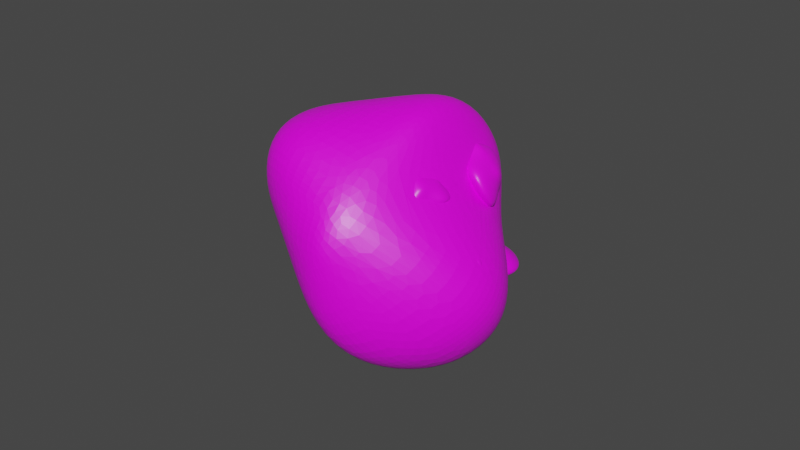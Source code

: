 # Source: ironDeposit2.blend  (saved by Blender 2.90.8; exported with 4.5.12 LTS)
import bpy
from mathutils import Matrix  # noqa: F401  (used for matrix-valued properties, if any)

bpy.ops.wm.read_factory_settings(use_empty=True)
scene = bpy.context.scene
scene.name = 'Scene'

# ---- collections
col_collection = bpy.data.collections.new('Collection'); scene.collection.children.link(col_collection)

# ---- images (referenced by path relative to the original .blend; pixels are not part of the script)
import os
ASSET_DIR = os.environ.get("B2B_ASSET_DIR", "")  # directory of the original .blend (textures are referenced by path, not embedded)
HERE = os.path.dirname(os.path.abspath(__file__))  # packed textures are extracted next to this script under _unpacked/

def load_image(name, relpath, width, height, colorspace="sRGB"):
    """Load a texture the original file referenced (path relative to the .blend, or extracted next to this script)."""
    p = next((c for c in (os.path.join(HERE, relpath), os.path.join(ASSET_DIR, relpath)) if relpath and os.path.exists(c)), "")
    if p:
        img = bpy.data.images.load(p, check_existing=True)
        img.name = name
    else:  # same state as the original file: an image datablock whose file is absent (Cycles renders it pink)
        img = bpy.data.images.new(name, width, height)
        img.source = "FILE"
        img.filepath = "//" + (relpath or name)
    img.colorspace_settings.name = colorspace
    return img
img_colourpalette_png = load_image('colourpalette.png', 'colourpalette.png', 1024, 1024, 'sRGB')

# ---- materials (node trees are filled in below, after node groups)
mat_material = bpy.data.materials.new('Material')
mat_material.alpha_threshold = 0.0
mat_material.use_transparent_shadow = False
mat_material.line_color = (0.0, 0.0, 0.0, 1.0)

# ---- material node trees
mat_material.use_nodes = True; mat_material.node_tree.nodes.clear()
_N = mat_material.node_tree.nodes; _L = mat_material.node_tree.links
n0 = _N.new('ShaderNodeOutputMaterial'); n0.name = 'Material Output'; n0.location = (300, 300)
n1 = _N.new('ShaderNodeBsdfPrincipled'); n1.name = 'Principled BSDF'; n1.location = (10, 300)
n1.distribution = 'GGX'
n1.subsurface_method = 'BURLEY'
n1.inputs[2].default_value = 0.4
n1.inputs[3].default_value = 1.45
n1.inputs[27].default_value = (0.0, 0.0, 0.0, 1.0)
n1.inputs[28].default_value = 1.0
n2 = _N.new('ShaderNodeTexImage'); n2.name = 'Image Texture'; n2.location = (-314, 261)
n2.image = img_colourpalette_png
n3 = _N.new('ShaderNodeTexCoord'); n3.name = 'Texture Coordinate'; n3.location = (-514, 197)
_L.new(n1.outputs[0], n0.inputs[0])
_L.new(n2.outputs[0], n1.inputs[0])
_L.new(n3.outputs[2], n2.inputs[0])
n0.is_active_output = True

# ---- world
world_world = bpy.data.worlds.new('World'); scene.world = world_world
world_world.use_nodes = True; world_world.node_tree.nodes.clear()
_N = world_world.node_tree.nodes; _L = world_world.node_tree.links
n0 = _N.new('ShaderNodeOutputWorld'); n0.name = 'World Output'; n0.location = (300, 300)
n1 = _N.new('ShaderNodeBackground'); n1.name = 'Background'; n1.location = (10, 300)
n1.inputs[0].default_value = (0.05088, 0.05088, 0.05088, 1.0)
_L.new(n1.outputs[0], n0.inputs[0])
n0.is_active_output = True
world_world.color = (0.05088, 0.05088, 0.05088)
world_world.use_sun_shadow = False
world_world.sun_shadow_jitter_overblur = 0.0

# ---- meshes
me_cube = bpy.data.meshes.new('Cube')
me_cube.from_pydata([(0.565, 1.0, 1.207), (1.377, 1.464, 1.854), (1.675, 0.9894, 1.383), (1.105, 0.4292, -2.057), (0.565, 3.026, 0.1214), (2.569, 0.565, 0.1214), (2.618, -1.816, 1.806), (1.659, -0.06941, 1.927), (0.565, -1.581, 1.207), (1.0, -0.565, 0.1214), (0.1467, -1.662, -0.0661), (0.565, -0.565, -0.3136), (-0.565, 1.388, 1.207), (-1.962, 0.9534, 1.207), (-0.565, 0.9534, 1.642), (-1.379, 1.239, -0.01652), (-0.565, 2.095, 0.1535), (-0.9443, 1.239, -0.4515), (-2.341, 0.4972, 1.037), (-0.565, -1.192, 1.207), (-0.565, -0.7573, 2.524), (-0.9443, 0.1087, -0.4515), (-0.9833, -1.662, -0.03402), (-1.379, 0.1087, -0.01652)], [], [(17, 3, 11, 21), (23, 18, 13, 15), (10, 8, 19, 22), (1, 14, 20, 7), (5, 2, 6, 9), (0, 1, 2), (3, 4, 5), (6, 7, 8), (9, 10, 11), (12, 13, 14), (15, 16, 17), (18, 19, 20), (21, 22, 23), (17, 21, 23, 15), (3, 17, 16, 4), (2, 5, 4, 0), (22, 19, 18, 23), (8, 10, 9, 6), (12, 16, 15, 13), (7, 20, 19, 8), (1, 7, 6, 2), (21, 11, 10, 22), (20, 14, 13, 18), (14, 1, 0, 12), (11, 3, 5, 9), (16, 12, 0, 4)])
_uv = me_cube.uv_layers.new(name='UVMap')
_uv.uv.foreach_set('vector', [0.909, 0.5515, 0.909, 0.5515, 0.909, 0.5515, 0.909, 0.5515, 0.909, 0.5515, 0.909, 0.5515, 0.909, 0.5515, 0.909, 0.5515, 0.909, 0.5515, 0.909, 0.5515, 0.909, 0.5515, 0.909, 0.5515, 0.909, 0.5515, 0.909, 0.5515, 0.909, 0.5515, 0.909, 0.5515, 0.909, 0.5515, 0.909, 0.5515, 0.909, 0.5515, 0.909, 0.5515, 0.909, 0.5515, 0.909, 0.5515, 0.909, 0.5515, 0.909, 0.5515, 0.909, 0.5515, 0.909, 0.5515, 0.909, 0.5515, 0.909, 0.5515, 0.909, 0.5515, 0.909, 0.5515, 0.909, 0.5515, 0.909, 0.5515, 0.909, 0.5515, 0.909, 0.5515, 0.909, 0.5515, 0.909, 0.5515, 0.909, 0.5515, 0.909, 0.5515, 0.909, 0.5515, 0.909, 0.5515, 0.909, 0.5515, 0.909, 0.5515, 0.909, 0.5515, 0.909, 0.5515, 0.909, 0.5515, 0.909, 0.5515, 0.909, 0.5515, 0.909, 0.5515, 0.909, 0.5515, 0.909, 0.5515, 0.909, 0.5515, 0.909, 0.5515, 0.909, 0.5515, 0.909, 0.5515, 0.909, 0.5515, 0.909, 0.5515, 0.909, 0.5515, 0.909, 0.5515, 0.909, 0.5515, 0.909, 0.5515, 0.909, 0.5515, 0.909, 0.5515, 0.909, 0.5515, 0.909, 0.5515, 0.909, 0.5515, 0.909, 0.5515, 0.909, 0.5515, 0.909, 0.5515, 0.909, 0.5515, 0.909, 0.5515, 0.909, 0.5515, 0.909, 0.5515, 0.909, 0.5515, 0.909, 0.5515, 0.909, 0.5515, 0.909, 0.5515, 0.909, 0.5515, 0.909, 0.5515, 0.909, 0.5515, 0.909, 0.5515, 0.909, 0.5515, 0.909, 0.5515, 0.909, 0.5515, 0.909, 0.5515, 0.909, 0.5515, 0.909, 0.5515, 0.909, 0.5515, 0.909, 0.5515, 0.909, 0.5515, 0.909, 0.5515, 0.909, 0.5515, 0.909, 0.5515, 0.909, 0.5515, 0.909, 0.5515, 0.909, 0.5515, 0.909, 0.5515])
me_cube.materials.append(mat_material)
me_cube.use_remesh_preserve_volume = False
me_cube.use_remesh_preserve_attributes = False
me_cube.use_mirror_vertex_groups = False
me_cube.update()
me_cube_001 = bpy.data.meshes.new('Cube.001')
me_cube_001.from_pydata([(0.565, 1.0, 1.207), (0.565, 0.9534, 1.642), (1.0, 0.565, 1.207), (0.565, 0.565, -0.3136), (0.565, 3.026, 0.1214), (2.569, 0.565, 0.1214), (1.0, -0.565, 1.207), (0.565, -0.7573, 1.642), (0.565, -1.581, 1.207), (1.0, -0.565, 0.1214), (0.565, -2.405, 0.1214), (0.565, -0.565, -0.3136), (-0.565, 1.388, 1.207), (-1.962, 0.9534, 1.207), (-0.565, 0.9534, 1.642), (-1.0, 0.565, 0.1535), (-0.565, 2.095, 0.1535), (-0.565, 0.565, -0.2815), (-1.962, -0.1766, 1.207), (-0.565, -1.192, 1.207), (-0.565, -0.7573, 2.524), (-0.565, -0.565, -0.2815), (-0.565, -2.405, 0.1535), (-1.0, -0.565, 0.1535)], [], [(17, 3, 11, 21), (23, 18, 13, 15), (10, 8, 19, 22), (1, 14, 20, 7), (5, 2, 6, 9), (0, 1, 2), (3, 4, 5), (6, 7, 8), (9, 10, 11), (12, 13, 14), (15, 16, 17), (18, 19, 20), (21, 22, 23), (17, 21, 23, 15), (3, 17, 16, 4), (2, 5, 4, 0), (22, 19, 18, 23), (8, 10, 9, 6), (12, 16, 15, 13), (7, 20, 19, 8), (1, 7, 6, 2), (21, 11, 10, 22), (20, 14, 13, 18), (14, 1, 0, 12), (11, 3, 5, 9), (16, 12, 0, 4)])
_uv = me_cube_001.uv_layers.new(name='UVMap')
_uv.uv.foreach_set('vector', [0.1495, 0.5515, 0.1495, 0.5515, 0.1495, 0.5515, 0.1495, 0.5515, 0.1495, 0.5515, 0.1495, 0.5515, 0.1495, 0.5515, 0.1495, 0.5515, 0.1495, 0.5515, 0.1495, 0.5515, 0.1495, 0.5515, 0.1495, 0.5515, 0.1495, 0.5515, 0.1495, 0.5515, 0.1495, 0.5515, 0.1495, 0.5515, 0.1495, 0.5515, 0.1495, 0.5515, 0.1495, 0.5515, 0.1495, 0.5515, 0.1495, 0.5515, 0.1495, 0.5515, 0.1495, 0.5515, 0.1495, 0.5515, 0.1495, 0.5515, 0.1495, 0.5515, 0.1495, 0.5515, 0.1495, 0.5515, 0.1495, 0.5515, 0.1495, 0.5515, 0.1495, 0.5515, 0.1495, 0.5515, 0.1495, 0.5515, 0.1495, 0.5515, 0.1495, 0.5515, 0.1495, 0.5515, 0.1495, 0.5515, 0.1495, 0.5515, 0.1495, 0.5515, 0.1495, 0.5515, 0.1495, 0.5515, 0.1495, 0.5515, 0.1495, 0.5515, 0.1495, 0.5515, 0.1495, 0.5515, 0.1495, 0.5515, 0.1495, 0.5515, 0.1495, 0.5515, 0.1495, 0.5515, 0.1495, 0.5515, 0.1495, 0.5515, 0.1495, 0.5515, 0.1495, 0.5515, 0.1495, 0.5515, 0.1495, 0.5515, 0.1495, 0.5515, 0.1495, 0.5515, 0.1495, 0.5515, 0.1495, 0.5515, 0.1495, 0.5515, 0.1495, 0.5515, 0.1495, 0.5515, 0.1495, 0.5515, 0.1495, 0.5515, 0.1495, 0.5515, 0.1495, 0.5515, 0.1495, 0.5515, 0.1495, 0.5515, 0.1495, 0.5515, 0.1495, 0.5515, 0.1495, 0.5515, 0.1495, 0.5515, 0.1495, 0.5515, 0.1495, 0.5515, 0.1495, 0.5515, 0.1495, 0.5515, 0.1495, 0.5515, 0.1495, 0.5515, 0.1495, 0.5515, 0.1495, 0.5515, 0.1495, 0.5515, 0.1495, 0.5515, 0.1495, 0.5515, 0.1495, 0.5515, 0.1495, 0.5515, 0.1495, 0.5515, 0.1495, 0.5515, 0.1495, 0.5515, 0.1495, 0.5515, 0.1495, 0.5515, 0.1495, 0.5515, 0.1495, 0.5515, 0.1495, 0.5515, 0.1495, 0.5515, 0.1495, 0.5515, 0.1495, 0.5515])
me_cube_001.materials.append(mat_material)
me_cube_001.use_remesh_preserve_volume = False
me_cube_001.use_remesh_preserve_attributes = False
me_cube_001.use_mirror_vertex_groups = False
me_cube_001.update()
me_cube_002 = bpy.data.meshes.new('Cube.002')
me_cube_002.from_pydata([(0.565, 1.0, 1.207), (0.565, 0.9534, 1.642), (1.0, 0.565, 1.207), (0.565, 0.565, -0.3136), (0.565, 3.026, 0.1214), (2.569, 0.565, 0.1214), (1.0, -0.565, 1.207), (0.565, -0.7573, 1.642), (0.565, -1.581, 1.207), (1.0, -0.565, 0.1214), (0.565, -2.405, 0.1214), (0.565, -0.565, -0.3136), (-0.565, 1.388, 1.207), (-1.962, 0.9534, 1.207), (-0.565, 0.9534, 1.642), (-1.0, 0.565, 0.1535), (-0.565, 2.095, 0.1535), (-0.565, 0.565, -0.2815), (-1.962, -0.1766, 1.207), (-0.565, -1.192, 1.207), (-0.565, -0.7573, 2.524), (-0.565, -0.565, -0.2815), (-0.565, -2.405, 0.1535), (-1.0, -0.565, 0.1535)], [], [(17, 3, 11, 21), (23, 18, 13, 15), (10, 8, 19, 22), (1, 14, 20, 7), (5, 2, 6, 9), (0, 1, 2), (3, 4, 5), (6, 7, 8), (9, 10, 11), (12, 13, 14), (15, 16, 17), (18, 19, 20), (21, 22, 23), (17, 21, 23, 15), (3, 17, 16, 4), (2, 5, 4, 0), (22, 19, 18, 23), (8, 10, 9, 6), (12, 16, 15, 13), (7, 20, 19, 8), (1, 7, 6, 2), (21, 11, 10, 22), (20, 14, 13, 18), (14, 1, 0, 12), (11, 3, 5, 9), (16, 12, 0, 4)])
_uv = me_cube_002.uv_layers.new(name='UVMap')
_uv.uv.foreach_set('vector', [0.1529, 0.4026, 0.1529, 0.4026, 0.1529, 0.4026, 0.1529, 0.4026, 0.1529, 0.4026, 0.1529, 0.4026, 0.1529, 0.4026, 0.1529, 0.4026, 0.1529, 0.4026, 0.1529, 0.4026, 0.1529, 0.4026, 0.1529, 0.4026, 0.1529, 0.4026, 0.1529, 0.4026, 0.1529, 0.4026, 0.1529, 0.4026, 0.1529, 0.4026, 0.1529, 0.4026, 0.1529, 0.4026, 0.1529, 0.4026, 0.1529, 0.4026, 0.1529, 0.4026, 0.1529, 0.4026, 0.1529, 0.4026, 0.1529, 0.4026, 0.1529, 0.4026, 0.1529, 0.4026, 0.1529, 0.4026, 0.1529, 0.4026, 0.1529, 0.4026, 0.1529, 0.4026, 0.1529, 0.4026, 0.1529, 0.4026, 0.1529, 0.4026, 0.1529, 0.4026, 0.1529, 0.4026, 0.1529, 0.4026, 0.1529, 0.4026, 0.1529, 0.4026, 0.1529, 0.4026, 0.1529, 0.4026, 0.1529, 0.4026, 0.1529, 0.4026, 0.1529, 0.4026, 0.1529, 0.4026, 0.1529, 0.4026, 0.1529, 0.4026, 0.1529, 0.4026, 0.1529, 0.4026, 0.1529, 0.4026, 0.1529, 0.4026, 0.1529, 0.4026, 0.1529, 0.4026, 0.1529, 0.4026, 0.1529, 0.4026, 0.1529, 0.4026, 0.1529, 0.4026, 0.1529, 0.4026, 0.1529, 0.4026, 0.1529, 0.4026, 0.1529, 0.4026, 0.1529, 0.4026, 0.1529, 0.4026, 0.1529, 0.4026, 0.1529, 0.4026, 0.1529, 0.4026, 0.1529, 0.4026, 0.1529, 0.4026, 0.1529, 0.4026, 0.1529, 0.4026, 0.1529, 0.4026, 0.1529, 0.4026, 0.1529, 0.4026, 0.1529, 0.4026, 0.1529, 0.4026, 0.1529, 0.4026, 0.1529, 0.4026, 0.1529, 0.4026, 0.1529, 0.4026, 0.1529, 0.4026, 0.1529, 0.4026, 0.1529, 0.4026, 0.1529, 0.4026, 0.1529, 0.4026, 0.1529, 0.4026, 0.1529, 0.4026, 0.1529, 0.4026, 0.1529, 0.4026, 0.1529, 0.4026, 0.1529, 0.4026, 0.1529, 0.4026, 0.1529, 0.4026, 0.1529, 0.4026, 0.1529, 0.4026, 0.1529, 0.4026, 0.1529, 0.4026])
me_cube_002.materials.append(mat_material)
me_cube_002.use_remesh_preserve_volume = False
me_cube_002.use_remesh_preserve_attributes = False
me_cube_002.use_mirror_vertex_groups = False
me_cube_002.update()
me_cube_003 = bpy.data.meshes.new('Cube.003')
me_cube_003.from_pydata([(0.565, 1.0, 1.207), (0.565, 0.9534, 1.642), (1.0, 0.565, 1.207), (0.565, 0.565, -0.3136), (0.565, 3.026, 0.1214), (2.569, 0.565, 0.1214), (1.0, -0.565, 1.207), (0.565, -0.7573, 1.642), (0.565, -1.581, 1.207), (1.0, -0.565, 0.1214), (0.565, -2.405, 0.1214), (0.565, -0.565, -0.3136), (-0.565, 1.388, 1.207), (-1.962, 0.9534, 1.207), (-0.565, 0.9534, 1.642), (-1.0, 0.565, 0.1535), (-0.565, 2.095, 0.1535), (-0.565, 0.565, -0.2815), (-1.962, -0.1766, 1.207), (-0.565, -1.192, 1.207), (-0.565, -0.7573, 2.524), (-0.565, -0.565, -0.2815), (-0.565, -2.405, 0.1535), (-1.0, -0.565, 0.1535)], [], [(17, 3, 11, 21), (23, 18, 13, 15), (10, 8, 19, 22), (1, 14, 20, 7), (5, 2, 6, 9), (0, 1, 2), (3, 4, 5), (6, 7, 8), (9, 10, 11), (12, 13, 14), (15, 16, 17), (18, 19, 20), (21, 22, 23), (17, 21, 23, 15), (3, 17, 16, 4), (2, 5, 4, 0), (22, 19, 18, 23), (8, 10, 9, 6), (12, 16, 15, 13), (7, 20, 19, 8), (1, 7, 6, 2), (21, 11, 10, 22), (20, 14, 13, 18), (14, 1, 0, 12), (11, 3, 5, 9), (16, 12, 0, 4)])
_uv = me_cube_003.uv_layers.new(name='UVMap')
_uv.uv.foreach_set('vector', [0.1581, 0.4026, 0.1581, 0.4026, 0.1581, 0.4026, 0.1581, 0.4026, 0.1581, 0.4026, 0.1581, 0.4026, 0.1581, 0.4026, 0.1581, 0.4026, 0.1581, 0.4026, 0.1581, 0.4026, 0.1581, 0.4026, 0.1581, 0.4026, 0.1581, 0.4026, 0.1581, 0.4026, 0.1581, 0.4026, 0.1581, 0.4026, 0.1581, 0.4026, 0.1581, 0.4026, 0.1581, 0.4026, 0.1581, 0.4026, 0.1581, 0.4026, 0.1581, 0.4026, 0.1581, 0.4026, 0.1581, 0.4026, 0.1581, 0.4026, 0.1581, 0.4026, 0.1581, 0.4026, 0.1581, 0.4026, 0.1581, 0.4026, 0.1581, 0.4026, 0.1581, 0.4026, 0.1581, 0.4026, 0.1581, 0.4026, 0.1581, 0.4026, 0.1581, 0.4026, 0.1581, 0.4026, 0.1581, 0.4026, 0.1581, 0.4026, 0.1581, 0.4026, 0.1581, 0.4026, 0.1581, 0.4026, 0.1581, 0.4026, 0.1581, 0.4026, 0.1581, 0.4026, 0.1581, 0.4026, 0.1581, 0.4026, 0.1581, 0.4026, 0.1581, 0.4026, 0.1581, 0.4026, 0.1581, 0.4026, 0.1581, 0.4026, 0.1581, 0.4026, 0.1581, 0.4026, 0.1581, 0.4026, 0.1581, 0.4026, 0.1581, 0.4026, 0.1581, 0.4026, 0.1581, 0.4026, 0.1581, 0.4026, 0.1581, 0.4026, 0.1581, 0.4026, 0.1581, 0.4026, 0.1581, 0.4026, 0.1581, 0.4026, 0.1581, 0.4026, 0.1581, 0.4026, 0.1581, 0.4026, 0.1581, 0.4026, 0.1581, 0.4026, 0.1581, 0.4026, 0.1581, 0.4026, 0.1581, 0.4026, 0.1581, 0.4026, 0.1581, 0.4026, 0.1581, 0.4026, 0.1581, 0.4026, 0.1581, 0.4026, 0.1581, 0.4026, 0.1581, 0.4026, 0.1581, 0.4026, 0.1581, 0.4026, 0.1581, 0.4026, 0.1581, 0.4026, 0.1581, 0.4026, 0.1581, 0.4026, 0.1581, 0.4026, 0.1581, 0.4026, 0.1581, 0.4026, 0.1581, 0.4026, 0.1581, 0.4026, 0.1581, 0.4026, 0.1581, 0.4026, 0.1581, 0.4026, 0.1581, 0.4026, 0.1581, 0.4026, 0.1581, 0.4026])
me_cube_003.materials.append(mat_material)
me_cube_003.use_remesh_preserve_volume = False
me_cube_003.use_remesh_preserve_attributes = False
me_cube_003.use_mirror_vertex_groups = False
me_cube_003.update()
me_cube_004 = bpy.data.meshes.new('Cube.004')
me_cube_004.from_pydata([(0.565, 1.0, 1.207), (0.565, 0.9534, 1.642), (1.0, 0.565, 1.207), (0.565, 0.565, -0.3136), (0.565, 3.026, 0.1214), (2.569, 0.565, 0.1214), (1.0, -0.565, 1.207), (0.565, -0.7573, 1.642), (0.565, -1.581, 1.207), (1.0, -0.565, 0.1214), (0.565, -2.405, 0.1214), (0.565, -0.565, -0.3136), (-0.565, 1.388, 1.207), (-1.962, 0.9534, 1.207), (-0.565, 0.9534, 1.642), (-1.0, 0.565, 0.1535), (-0.565, 2.095, 0.1535), (-0.565, 0.565, -0.2815), (-1.962, -0.1766, 1.207), (-0.565, -1.192, 1.207), (-0.565, -0.7573, 2.524), (-0.565, -0.565, -0.2815), (-0.565, -2.405, 0.1535), (-1.0, -0.565, 0.1535)], [], [(17, 3, 11, 21), (23, 18, 13, 15), (10, 8, 19, 22), (1, 14, 20, 7), (5, 2, 6, 9), (0, 1, 2), (3, 4, 5), (6, 7, 8), (9, 10, 11), (12, 13, 14), (15, 16, 17), (18, 19, 20), (21, 22, 23), (17, 21, 23, 15), (3, 17, 16, 4), (2, 5, 4, 0), (22, 19, 18, 23), (8, 10, 9, 6), (12, 16, 15, 13), (7, 20, 19, 8), (1, 7, 6, 2), (21, 11, 10, 22), (20, 14, 13, 18), (14, 1, 0, 12), (11, 3, 5, 9), (16, 12, 0, 4)])
_uv = me_cube_004.uv_layers.new(name='UVMap')
_uv.uv.foreach_set('vector', [0.8081, 0.4026, 0.8081, 0.4026, 0.8081, 0.4026, 0.8081, 0.4026, 0.8081, 0.4026, 0.8081, 0.4026, 0.8081, 0.4026, 0.8081, 0.4026, 0.8081, 0.4026, 0.8081, 0.4026, 0.8081, 0.4026, 0.8081, 0.4026, 0.8081, 0.4026, 0.8081, 0.4026, 0.8081, 0.4026, 0.8081, 0.4026, 0.8081, 0.4026, 0.8081, 0.4026, 0.8081, 0.4026, 0.8081, 0.4026, 0.8081, 0.4026, 0.8081, 0.4026, 0.8081, 0.4026, 0.8081, 0.4026, 0.8081, 0.4026, 0.8081, 0.4026, 0.8081, 0.4026, 0.8081, 0.4026, 0.8081, 0.4026, 0.8081, 0.4026, 0.8081, 0.4026, 0.8081, 0.4026, 0.8081, 0.4026, 0.8081, 0.4026, 0.8081, 0.4026, 0.8081, 0.4026, 0.8081, 0.4026, 0.8081, 0.4026, 0.8081, 0.4026, 0.8081, 0.4026, 0.8081, 0.4026, 0.8081, 0.4026, 0.8081, 0.4026, 0.8081, 0.4026, 0.8081, 0.4026, 0.8081, 0.4026, 0.8081, 0.4026, 0.8081, 0.4026, 0.8081, 0.4026, 0.8081, 0.4026, 0.8081, 0.4026, 0.8081, 0.4026, 0.8081, 0.4026, 0.8081, 0.4026, 0.8081, 0.4026, 0.8081, 0.4026, 0.8081, 0.4026, 0.8081, 0.4026, 0.8081, 0.4026, 0.8081, 0.4026, 0.8081, 0.4026, 0.8081, 0.4026, 0.8081, 0.4026, 0.8081, 0.4026, 0.8081, 0.4026, 0.8081, 0.4026, 0.8081, 0.4026, 0.8081, 0.4026, 0.8081, 0.4026, 0.8081, 0.4026, 0.8081, 0.4026, 0.8081, 0.4026, 0.8081, 0.4026, 0.8081, 0.4026, 0.8081, 0.4026, 0.8081, 0.4026, 0.8081, 0.4026, 0.8081, 0.4026, 0.8081, 0.4026, 0.8081, 0.4026, 0.8081, 0.4026, 0.8081, 0.4026, 0.8081, 0.4026, 0.8081, 0.4026, 0.8081, 0.4026, 0.8081, 0.4026, 0.8081, 0.4026, 0.8081, 0.4026, 0.8081, 0.4026, 0.8081, 0.4026, 0.8081, 0.4026, 0.8081, 0.4026, 0.8081, 0.4026, 0.8081, 0.4026, 0.8081, 0.4026, 0.8081, 0.4026])
me_cube_004.materials.append(mat_material)
me_cube_004.use_remesh_preserve_volume = False
me_cube_004.use_remesh_preserve_attributes = False
me_cube_004.use_mirror_vertex_groups = False
me_cube_004.update()
me_cube_007 = bpy.data.meshes.new('Cube.007')
me_cube_007.from_pydata([(0.565, 1.0, 1.207), (0.565, 0.9534, 1.642), (1.0, 0.565, 1.207), (0.565, 0.565, -0.3136), (0.565, 3.026, 0.1214), (2.569, 0.565, 0.1214), (1.0, -0.565, 1.207), (0.565, -0.7573, 1.642), (0.565, -1.581, 1.207), (1.0, -0.565, 0.1214), (0.565, -2.405, 0.1214), (0.565, -0.565, -0.3136), (-0.565, 1.388, 1.207), (-1.962, 0.9534, 1.207), (-0.565, 0.9534, 1.642), (-1.0, 0.565, 0.1535), (-0.565, 2.095, 0.1535), (-0.565, 0.565, -0.2815), (-1.962, -0.1766, 1.207), (-0.565, -1.192, 1.207), (-0.565, -0.7573, 2.524), (-0.565, -0.565, -0.2815), (-0.565, -2.405, 0.1535), (-1.0, -0.565, 0.1535)], [], [(17, 3, 11, 21), (23, 18, 13, 15), (10, 8, 19, 22), (1, 14, 20, 7), (5, 2, 6, 9), (0, 1, 2), (3, 4, 5), (6, 7, 8), (9, 10, 11), (12, 13, 14), (15, 16, 17), (18, 19, 20), (21, 22, 23), (17, 21, 23, 15), (3, 17, 16, 4), (2, 5, 4, 0), (22, 19, 18, 23), (8, 10, 9, 6), (12, 16, 15, 13), (7, 20, 19, 8), (1, 7, 6, 2), (21, 11, 10, 22), (20, 14, 13, 18), (14, 1, 0, 12), (11, 3, 5, 9), (16, 12, 0, 4)])
_uv = me_cube_007.uv_layers.new(name='UVMap')
_uv.uv.foreach_set('vector', [0.1598, 0.5019, 0.1598, 0.5019, 0.1598, 0.5019, 0.1598, 0.5019, 0.1598, 0.5019, 0.1598, 0.5019, 0.1598, 0.5019, 0.1598, 0.5019, 0.1598, 0.5019, 0.1598, 0.5019, 0.1598, 0.5019, 0.1598, 0.5019, 0.1598, 0.5019, 0.1598, 0.5019, 0.1598, 0.5019, 0.1598, 0.5019, 0.1598, 0.5019, 0.1598, 0.5019, 0.1598, 0.5019, 0.1598, 0.5019, 0.1598, 0.5019, 0.1598, 0.5019, 0.1598, 0.5019, 0.1598, 0.5019, 0.1598, 0.5019, 0.1598, 0.5019, 0.1598, 0.5019, 0.1598, 0.5019, 0.1598, 0.5019, 0.1598, 0.5019, 0.1598, 0.5019, 0.1598, 0.5019, 0.1598, 0.5019, 0.1598, 0.5019, 0.1598, 0.5019, 0.1598, 0.5019, 0.1598, 0.5019, 0.1598, 0.5019, 0.1598, 0.5019, 0.1598, 0.5019, 0.1598, 0.5019, 0.1598, 0.5019, 0.1598, 0.5019, 0.1598, 0.5019, 0.1598, 0.5019, 0.1598, 0.5019, 0.1598, 0.5019, 0.1598, 0.5019, 0.1598, 0.5019, 0.1598, 0.5019, 0.1598, 0.5019, 0.1598, 0.5019, 0.1598, 0.5019, 0.1598, 0.5019, 0.1598, 0.5019, 0.1598, 0.5019, 0.1598, 0.5019, 0.1598, 0.5019, 0.1598, 0.5019, 0.1598, 0.5019, 0.1598, 0.5019, 0.1598, 0.5019, 0.1598, 0.5019, 0.1598, 0.5019, 0.1598, 0.5019, 0.1598, 0.5019, 0.1598, 0.5019, 0.1598, 0.5019, 0.1598, 0.5019, 0.1598, 0.5019, 0.1598, 0.5019, 0.1598, 0.5019, 0.1598, 0.5019, 0.1598, 0.5019, 0.1598, 0.5019, 0.1598, 0.5019, 0.1598, 0.5019, 0.1598, 0.5019, 0.1598, 0.5019, 0.1598, 0.5019, 0.1598, 0.5019, 0.1598, 0.5019, 0.1598, 0.5019, 0.1598, 0.5019, 0.1598, 0.5019, 0.1598, 0.5019, 0.1598, 0.5019, 0.1598, 0.5019, 0.1598, 0.5019, 0.1598, 0.5019, 0.1598, 0.5019, 0.1598, 0.5019, 0.1598, 0.5019, 0.1598, 0.5019, 0.1598, 0.5019, 0.1598, 0.5019])
me_cube_007.materials.append(mat_material)
me_cube_007.use_remesh_preserve_volume = False
me_cube_007.use_remesh_preserve_attributes = False
me_cube_007.use_mirror_vertex_groups = False
me_cube_007.update()

# ---- objects
ob_cube = bpy.data.objects.new('Cube', me_cube)
ob_cube_001 = bpy.data.objects.new('Cube.001', me_cube_001)
ob_cube_002 = bpy.data.objects.new('Cube.002', me_cube_002)
ob_cube_003 = bpy.data.objects.new('Cube.003', me_cube_003)
ob_cube_004 = bpy.data.objects.new('Cube.004', me_cube_004)
ob_cube_005 = bpy.data.objects.new('Cube.005', me_cube_007)

# ---- transforms, parenting, visibility, modifiers, constraints
ob_cube.location = (0.0, 0.0, 1.043)
ob_cube.rotation_euler = (1.178, 2.168, -2.123)
ob_cube.lock_rotations_4d = False
ob_cube.empty_display_type = 'ARROWS'
ob_cube.lineart.crease_threshold = 0.0
_m = ob_cube.modifiers.new('Subdivision', 'SUBSURF')
_m.uv_smooth = 'PRESERVE_CORNERS'
_m.render_levels = 4
_m = ob_cube.modifiers.new('Displace', 'DISPLACE')
_m.strength = 0.0
_m = ob_cube.modifiers.new('Decimate', 'DECIMATE')
_m.ratio = 0.3974
ob_cube_001.location = (0.1587, -0.3951, 1.338)
ob_cube_001.scale = (0.1818, 0.1818, 0.1818)
ob_cube_001.lock_rotations_4d = False
ob_cube_001.empty_display_type = 'ARROWS'
ob_cube_001.lineart.crease_threshold = 0.0
_m = ob_cube_001.modifiers.new('Subdivision', 'SUBSURF')
_m.uv_smooth = 'PRESERVE_CORNERS'
_m.render_levels = 4
_m = ob_cube_001.modifiers.new('Displace', 'DISPLACE')
_m.strength = 0.0
_m = ob_cube_001.modifiers.new('Decimate', 'DECIMATE')
_m.ratio = 0.3974
ob_cube_002.location = (0.4577, 0.4771, 0.1232)
ob_cube_002.scale = (0.2458, 0.2458, 0.2458)
ob_cube_002.lock_rotations_4d = False
ob_cube_002.empty_display_type = 'ARROWS'
ob_cube_002.lineart.crease_threshold = 0.0
_m = ob_cube_002.modifiers.new('Subdivision', 'SUBSURF')
_m.uv_smooth = 'PRESERVE_CORNERS'
_m.render_levels = 4
_m = ob_cube_002.modifiers.new('Displace', 'DISPLACE')
_m.strength = 0.0
_m = ob_cube_002.modifiers.new('Decimate', 'DECIMATE')
_m.ratio = 0.3974
ob_cube_003.location = (0.1587, 0.4739, 1.338)
ob_cube_003.rotation_euler = (-0.9475, -0.6323, -0.9901)
ob_cube_003.scale = (0.2458, 0.2458, 0.2458)
ob_cube_003.lock_rotations_4d = False
ob_cube_003.empty_display_type = 'ARROWS'
ob_cube_003.lineart.crease_threshold = 0.0
_m = ob_cube_003.modifiers.new('Subdivision', 'SUBSURF')
_m.uv_smooth = 'PRESERVE_CORNERS'
_m.render_levels = 4
_m = ob_cube_003.modifiers.new('Displace', 'DISPLACE')
_m.strength = 0.0
_m = ob_cube_003.modifiers.new('Decimate', 'DECIMATE')
_m.ratio = 0.3974
ob_cube_004.location = (-0.9917, 0.3487, 0.6904)
ob_cube_004.rotation_euler = (0.0542, 0.469, -1.639)
ob_cube_004.scale = (0.2458, 0.2458, 0.2458)
ob_cube_004.lock_rotations_4d = False
ob_cube_004.empty_display_type = 'ARROWS'
ob_cube_004.lineart.crease_threshold = 0.0
_m = ob_cube_004.modifiers.new('Subdivision', 'SUBSURF')
_m.uv_smooth = 'PRESERVE_CORNERS'
_m.render_levels = 4
_m = ob_cube_004.modifiers.new('Displace', 'DISPLACE')
_m.strength = 0.0
_m = ob_cube_004.modifiers.new('Decimate', 'DECIMATE')
_m.ratio = 0.3974
ob_cube_005.location = (0.6498, -0.3084, 0.6662)
ob_cube_005.rotation_euler = (-1.051, -0.4514, -0.3499)
ob_cube_005.scale = (0.1818, 0.1818, 0.1818)
ob_cube_005.lock_rotations_4d = False
ob_cube_005.empty_display_type = 'ARROWS'
ob_cube_005.lineart.crease_threshold = 0.0
_m = ob_cube_005.modifiers.new('Subdivision', 'SUBSURF')
_m.uv_smooth = 'PRESERVE_CORNERS'
_m.render_levels = 4
_m = ob_cube_005.modifiers.new('Displace', 'DISPLACE')
_m.strength = 0.0
_m = ob_cube_005.modifiers.new('Decimate', 'DECIMATE')
_m.ratio = 0.3974

# ---- collection membership
col_collection.objects.link(ob_cube)
col_collection.objects.link(ob_cube_001)
col_collection.objects.link(ob_cube_002)
col_collection.objects.link(ob_cube_003)
col_collection.objects.link(ob_cube_004)
col_collection.objects.link(ob_cube_005)

# ---- scene / render settings (as saved in the file)
scene.frame_start = 1; scene.frame_end = 250; scene.frame_set(1)
scene.render.engine = 'BLENDER_EEVEE_NEXT'
scene.cycles.use_denoising = False
scene.cycles.samples = 128
scene.cycles.sampling_pattern = 'TABULATED_SOBOL'
scene.cycles.use_adaptive_sampling = False
scene.cycles.use_light_tree = False
scene.view_settings.view_transform = 'Filmic'
bpy.context.view_layer.update()

# ---- added for rendering (the .blend has no active camera and no usable light): camera, sun
cam_auto = bpy.data.cameras.new('AutoCamera')
cam_auto.lens = 50.0
cam_auto.sensor_width = 36.0
cam_auto.clip_end = 1000.0
ob_auto_camera = bpy.data.objects.new('AutoCamera', cam_auto)
scene.collection.objects.link(ob_auto_camera)
ob_auto_camera.location = (7.57933, -9.72214, 7.11404)
ob_auto_camera.rotation_euler = (1.09748, -7.21219e-08, 0.694738)
scene.camera = ob_auto_camera
light_auto_sun = bpy.data.lights.new('AutoSun', 'SUN')
light_auto_sun.energy = 3.0
light_auto_sun.angle = 0.0523599
ob_auto_sun = bpy.data.objects.new('AutoSun', light_auto_sun)
scene.collection.objects.link(ob_auto_sun)
ob_auto_sun.rotation_euler = (0.872665, 0.174533, 0.523599)
bpy.context.view_layer.update()
